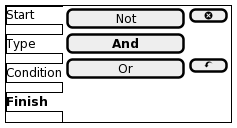

The diagram above was rendered by PlantUML. Its source (embedded in the PNG):
@startsalt
{+
{/ Start
Type
Condition
<b>Finish } |
{
  [Not           ] | [ <&circle-x> ]
  [<b>And           ] | *
  [Or            ] | [ <&action-undo> ]
}
}
@endsalt